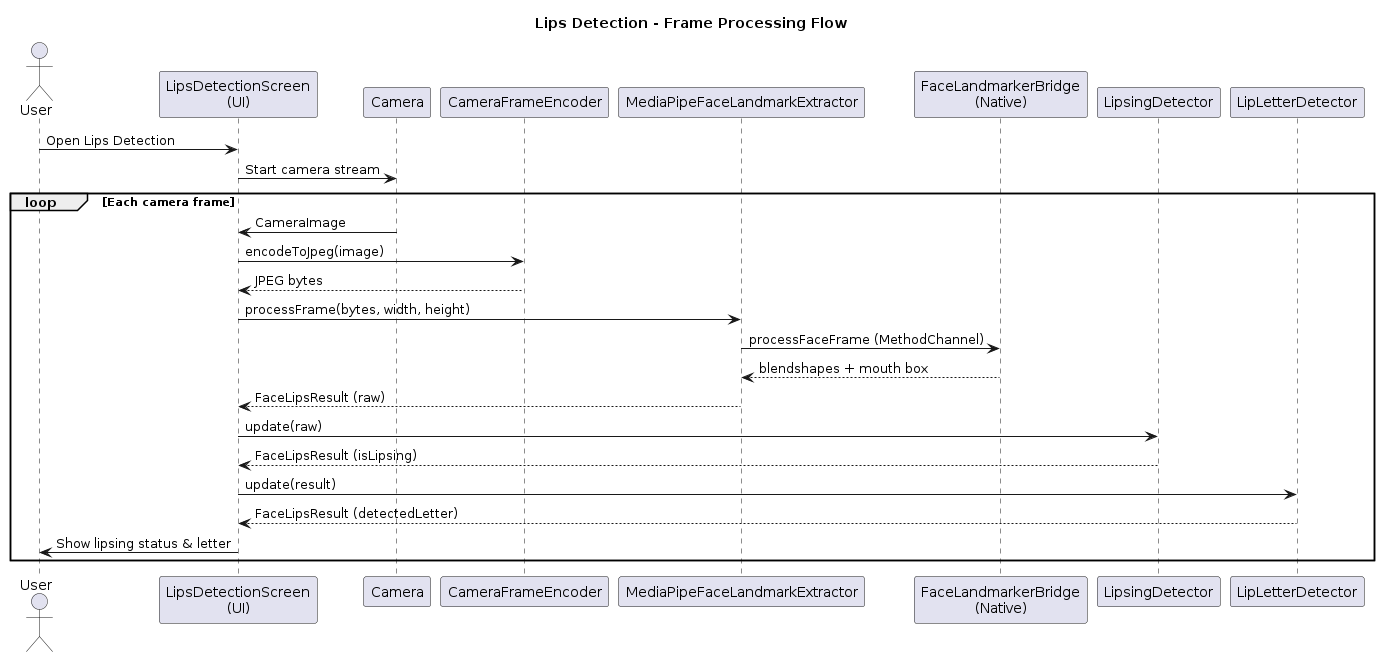

The diagram above was rendered by PlantUML. Its source (embedded in the PNG):
@startuml
title Lips Detection - Frame Processing Flow

actor User
participant "LipsDetectionScreen\n(UI)" as UI
participant "Camera" as Cam
participant "CameraFrameEncoder" as Enc
participant "MediaPipeFaceLandmarkExtractor" as Face
participant "FaceLandmarkerBridge\n(Native)" as Bridge
participant "LipsingDetector" as Lipsing
participant "LipLetterDetector" as Letter

User -> UI : Open Lips Detection
UI -> Cam : Start camera stream
loop Each camera frame
  Cam -> UI : CameraImage
  UI -> Enc : encodeToJpeg(image)
  Enc --> UI : JPEG bytes
  UI -> Face : processFrame(bytes, width, height)
  Face -> Bridge : processFaceFrame (MethodChannel)
  Bridge --> Face : blendshapes + mouth box
  Face --> UI : FaceLipsResult (raw)
  UI -> Lipsing : update(raw)
  Lipsing --> UI : FaceLipsResult (isLipsing)
  UI -> Letter : update(result)
  Letter --> UI : FaceLipsResult (detectedLetter)
  UI -> User : Show lipsing status & letter
end
@enduml